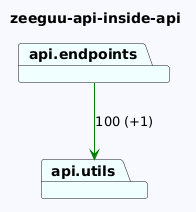

The diagram above was rendered by PlantUML. Its source (embedded in the PNG):
@startuml
skinparam backgroundColor GhostWhite
title zeeguu-api-inside-api
package "api.endpoints" #Azure
package "api.utils" #Azure
"api.endpoints"-->"api.utils" #Green : 100 (+1)
@enduml